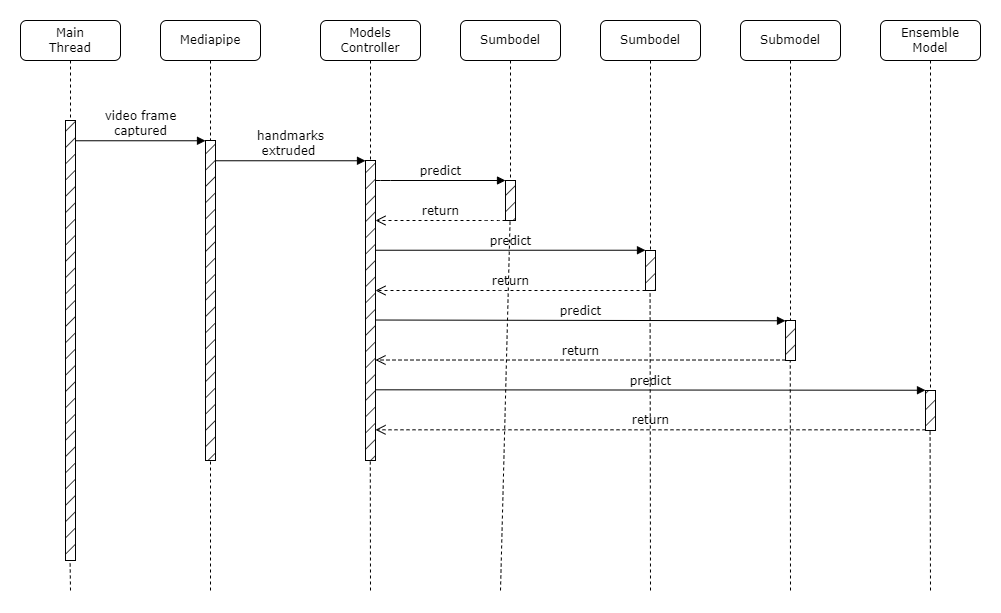

The diagram above was exported from draw.io. Its source (the exported page's mxGraphModel, read from the mxfile embedded in the PNG):
<mxGraphModel dx="1509" dy="785" grid="1" gridSize="10" guides="1" tooltips="1" connect="1" arrows="1" fold="1" page="1" pageScale="1" pageWidth="1100" pageHeight="850" background="none" math="0" shadow="0">
  <root>
    <mxCell id="0" />
    <mxCell id="1" parent="0" />
    <mxCell id="7baba1c4bc27f4b0-2" value="Mediapipe" style="shape=umlLifeline;perimeter=lifelinePerimeter;whiteSpace=wrap;html=1;container=0;collapsible=0;recursiveResize=0;outlineConnect=0;rounded=1;shadow=0;comic=0;labelBackgroundColor=none;strokeWidth=1;fontFamily=Verdana;fontSize=12;align=center;" parent="1" vertex="1">
      <mxGeometry x="240" y="80" width="100" height="120" as="geometry" />
    </mxCell>
    <mxCell id="7baba1c4bc27f4b0-3" value="Models&lt;div&gt;Controller&lt;/div&gt;" style="shape=umlLifeline;perimeter=lifelinePerimeter;whiteSpace=wrap;html=1;container=0;collapsible=0;recursiveResize=0;outlineConnect=0;rounded=1;shadow=0;comic=0;labelBackgroundColor=none;strokeWidth=1;fontFamily=Verdana;fontSize=12;align=center;" parent="1" vertex="1">
      <mxGeometry x="400" y="80" width="100" height="140" as="geometry" />
    </mxCell>
    <mxCell id="7baba1c4bc27f4b0-5" value="Sumbodel" style="shape=umlLifeline;perimeter=lifelinePerimeter;whiteSpace=wrap;html=1;container=0;collapsible=0;recursiveResize=0;outlineConnect=0;rounded=1;shadow=0;comic=0;labelBackgroundColor=none;strokeWidth=1;fontFamily=Verdana;fontSize=12;align=center;" parent="1" vertex="1">
      <mxGeometry x="680" y="80" width="100" height="230" as="geometry" />
    </mxCell>
    <mxCell id="7baba1c4bc27f4b0-6" value="Submodel" style="shape=umlLifeline;perimeter=lifelinePerimeter;whiteSpace=wrap;html=1;container=0;collapsible=0;recursiveResize=0;outlineConnect=0;rounded=1;shadow=0;comic=0;labelBackgroundColor=none;strokeWidth=1;fontFamily=Verdana;fontSize=12;align=center;" parent="1" vertex="1">
      <mxGeometry x="820" y="80" width="100" height="300" as="geometry" />
    </mxCell>
    <mxCell id="7baba1c4bc27f4b0-7" value="Ensemble&lt;div&gt;Model&lt;/div&gt;" style="shape=umlLifeline;perimeter=lifelinePerimeter;whiteSpace=wrap;html=1;container=0;collapsible=0;recursiveResize=0;outlineConnect=0;rounded=1;shadow=0;comic=0;labelBackgroundColor=none;strokeWidth=1;fontFamily=Verdana;fontSize=12;align=center;" parent="1" vertex="1">
      <mxGeometry x="960" y="80" width="100" height="370" as="geometry" />
    </mxCell>
    <mxCell id="7baba1c4bc27f4b0-8" value="Main&lt;br&gt;Thread" style="shape=umlLifeline;perimeter=lifelinePerimeter;whiteSpace=wrap;html=1;container=0;collapsible=0;recursiveResize=0;outlineConnect=0;rounded=1;shadow=0;comic=0;labelBackgroundColor=none;strokeWidth=1;fontFamily=Verdana;fontSize=12;align=center;" parent="1" vertex="1">
      <mxGeometry x="100" y="80" width="100" height="100" as="geometry" />
    </mxCell>
    <mxCell id="7baba1c4bc27f4b0-16" value="" style="html=1;points=[];perimeter=orthogonalPerimeter;rounded=0;shadow=0;comic=0;labelBackgroundColor=none;strokeWidth=1;fontFamily=Verdana;fontSize=12;align=center;fillColor=#0F0F0F;fillStyle=hatch;" parent="1" vertex="1">
      <mxGeometry x="585" y="240" width="10" height="40" as="geometry" />
    </mxCell>
    <mxCell id="7baba1c4bc27f4b0-17" value="predict" style="html=1;verticalAlign=bottom;endArrow=block;labelBackgroundColor=none;fontFamily=Verdana;fontSize=12;edgeStyle=elbowEdgeStyle;elbow=vertical;" parent="1" source="7baba1c4bc27f4b0-13" target="7baba1c4bc27f4b0-16" edge="1">
      <mxGeometry relative="1" as="geometry">
        <mxPoint x="510" y="240" as="sourcePoint" />
        <Array as="points">
          <mxPoint x="460" y="240" />
        </Array>
      </mxGeometry>
    </mxCell>
    <mxCell id="7baba1c4bc27f4b0-20" value="predict" style="html=1;verticalAlign=bottom;endArrow=block;entryX=0;entryY=0;labelBackgroundColor=none;fontFamily=Verdana;fontSize=12;edgeStyle=elbowEdgeStyle;elbow=vertical;" parent="1" source="7baba1c4bc27f4b0-13" target="7baba1c4bc27f4b0-19" edge="1">
      <mxGeometry relative="1" as="geometry">
        <mxPoint x="650" y="250" as="sourcePoint" />
      </mxGeometry>
    </mxCell>
    <mxCell id="7baba1c4bc27f4b0-11" value="video frame&lt;div&gt;captured&lt;/div&gt;" style="html=1;verticalAlign=bottom;endArrow=block;entryX=0;entryY=0;labelBackgroundColor=none;fontFamily=Verdana;fontSize=12;edgeStyle=elbowEdgeStyle;elbow=vertical;" parent="1" source="7baba1c4bc27f4b0-9" target="7baba1c4bc27f4b0-10" edge="1">
      <mxGeometry relative="1" as="geometry">
        <mxPoint x="220" y="190" as="sourcePoint" />
      </mxGeometry>
    </mxCell>
    <mxCell id="7baba1c4bc27f4b0-14" value="handmarks&lt;div&gt;extruded&amp;nbsp;&lt;/div&gt;" style="html=1;verticalAlign=bottom;endArrow=block;entryX=0;entryY=0;labelBackgroundColor=none;fontFamily=Verdana;fontSize=12;edgeStyle=elbowEdgeStyle;elbow=vertical;" parent="1" source="7baba1c4bc27f4b0-10" target="7baba1c4bc27f4b0-13" edge="1">
      <mxGeometry relative="1" as="geometry">
        <mxPoint x="370" y="220" as="sourcePoint" />
      </mxGeometry>
    </mxCell>
    <mxCell id="7baba1c4bc27f4b0-10" value="" style="html=1;points=[];perimeter=orthogonalPerimeter;rounded=0;shadow=0;comic=0;labelBackgroundColor=none;strokeWidth=1;fontFamily=Verdana;fontSize=12;align=center;fillColor=#000000;fillStyle=hatch;" parent="1" vertex="1">
      <mxGeometry x="285" y="200" width="10" height="320" as="geometry" />
    </mxCell>
    <mxCell id="7baba1c4bc27f4b0-9" value="" style="html=1;points=[];perimeter=orthogonalPerimeter;rounded=0;shadow=0;comic=0;labelBackgroundColor=none;strokeWidth=1;fontFamily=Verdana;fontSize=12;align=center;fillStyle=hatch;fillColor=#000000;" parent="1" vertex="1">
      <mxGeometry x="145" y="180" width="10" height="440" as="geometry" />
    </mxCell>
    <mxCell id="dv0zBHPjd8a-8KTi9zmg-2" value="" style="endArrow=none;dashed=1;html=1;rounded=0;" edge="1" parent="1" target="7baba1c4bc27f4b0-10">
      <mxGeometry width="50" height="50" relative="1" as="geometry">
        <mxPoint x="290" y="650" as="sourcePoint" />
        <mxPoint x="330" y="440" as="targetPoint" />
      </mxGeometry>
    </mxCell>
    <mxCell id="dv0zBHPjd8a-8KTi9zmg-3" value="" style="endArrow=none;dashed=1;html=1;rounded=0;" edge="1" parent="1">
      <mxGeometry width="50" height="50" relative="1" as="geometry">
        <mxPoint x="150" y="650" as="sourcePoint" />
        <mxPoint x="149.58" y="620" as="targetPoint" />
      </mxGeometry>
    </mxCell>
    <mxCell id="7baba1c4bc27f4b0-13" value="" style="html=1;points=[];perimeter=orthogonalPerimeter;rounded=0;shadow=0;comic=0;labelBackgroundColor=none;strokeWidth=1;fontFamily=Verdana;fontSize=12;align=center;fillColor=#0D0D0D;fillStyle=hatch;" parent="1" vertex="1">
      <mxGeometry x="445" y="220" width="10" height="300" as="geometry" />
    </mxCell>
    <mxCell id="7baba1c4bc27f4b0-21" value="return" style="html=1;verticalAlign=bottom;endArrow=open;dashed=1;endSize=8;labelBackgroundColor=none;fontFamily=Verdana;fontSize=12;edgeStyle=elbowEdgeStyle;elbow=vertical;" parent="1" edge="1">
      <mxGeometry relative="1" as="geometry">
        <mxPoint x="455" y="279.99999999999994" as="targetPoint" />
        <Array as="points">
          <mxPoint x="575" y="280" />
          <mxPoint x="685" y="290" />
        </Array>
        <mxPoint x="584.9999999999999" y="279.99999999999994" as="sourcePoint" />
      </mxGeometry>
    </mxCell>
    <mxCell id="dv0zBHPjd8a-8KTi9zmg-5" value="return" style="html=1;verticalAlign=bottom;endArrow=open;dashed=1;endSize=8;labelBackgroundColor=none;fontFamily=Verdana;fontSize=12;edgeStyle=elbowEdgeStyle;elbow=vertical;" edge="1" parent="1" source="7baba1c4bc27f4b0-19">
      <mxGeometry relative="1" as="geometry">
        <mxPoint x="455" y="350" as="targetPoint" />
        <Array as="points">
          <mxPoint x="570" y="350" />
          <mxPoint x="680" y="360" />
        </Array>
        <mxPoint x="730" y="350" as="sourcePoint" />
      </mxGeometry>
    </mxCell>
    <mxCell id="dv0zBHPjd8a-8KTi9zmg-7" value="Sumbodel" style="shape=umlLifeline;perimeter=lifelinePerimeter;whiteSpace=wrap;html=1;container=0;collapsible=0;recursiveResize=0;outlineConnect=0;rounded=1;shadow=0;comic=0;labelBackgroundColor=none;strokeWidth=1;fontFamily=Verdana;fontSize=12;align=center;" vertex="1" parent="1">
      <mxGeometry x="540" y="80" width="100" height="160" as="geometry" />
    </mxCell>
    <mxCell id="7baba1c4bc27f4b0-19" value="" style="html=1;points=[];perimeter=orthogonalPerimeter;rounded=0;shadow=0;comic=0;labelBackgroundColor=none;strokeWidth=1;fontFamily=Verdana;fontSize=12;align=center;fillColor=#0F0F0F;fillStyle=hatch;" parent="1" vertex="1">
      <mxGeometry x="725" y="310" width="10" height="40" as="geometry" />
    </mxCell>
    <mxCell id="dv0zBHPjd8a-8KTi9zmg-9" value="predict" style="html=1;verticalAlign=bottom;endArrow=block;entryX=0;entryY=0;labelBackgroundColor=none;fontFamily=Verdana;fontSize=12;edgeStyle=elbowEdgeStyle;elbow=vertical;" edge="1" parent="1" target="dv0zBHPjd8a-8KTi9zmg-11">
      <mxGeometry relative="1" as="geometry">
        <mxPoint x="455" y="379.52" as="sourcePoint" />
      </mxGeometry>
    </mxCell>
    <mxCell id="dv0zBHPjd8a-8KTi9zmg-10" value="return" style="html=1;verticalAlign=bottom;endArrow=open;dashed=1;endSize=8;labelBackgroundColor=none;fontFamily=Verdana;fontSize=12;edgeStyle=elbowEdgeStyle;elbow=vertical;" edge="1" parent="1" source="dv0zBHPjd8a-8KTi9zmg-11">
      <mxGeometry relative="1" as="geometry">
        <mxPoint x="455" y="419.52" as="targetPoint" />
        <Array as="points">
          <mxPoint x="570" y="419.52" />
          <mxPoint x="680" y="429.52" />
        </Array>
        <mxPoint x="730" y="419.52" as="sourcePoint" />
      </mxGeometry>
    </mxCell>
    <mxCell id="dv0zBHPjd8a-8KTi9zmg-13" value="predict" style="html=1;verticalAlign=bottom;endArrow=block;entryX=0;entryY=0;labelBackgroundColor=none;fontFamily=Verdana;fontSize=12;edgeStyle=elbowEdgeStyle;elbow=vertical;" edge="1" parent="1" target="dv0zBHPjd8a-8KTi9zmg-12">
      <mxGeometry relative="1" as="geometry">
        <mxPoint x="455" y="449.31" as="sourcePoint" />
      </mxGeometry>
    </mxCell>
    <mxCell id="dv0zBHPjd8a-8KTi9zmg-14" value="return" style="html=1;verticalAlign=bottom;endArrow=open;dashed=1;endSize=8;labelBackgroundColor=none;fontFamily=Verdana;fontSize=12;edgeStyle=elbowEdgeStyle;elbow=vertical;" edge="1" parent="1" source="dv0zBHPjd8a-8KTi9zmg-12">
      <mxGeometry relative="1" as="geometry">
        <mxPoint x="455" y="489.31" as="targetPoint" />
        <Array as="points">
          <mxPoint x="570" y="489.31" />
          <mxPoint x="680" y="499.31" />
        </Array>
        <mxPoint x="730" y="489.31" as="sourcePoint" />
      </mxGeometry>
    </mxCell>
    <mxCell id="dv0zBHPjd8a-8KTi9zmg-16" value="" style="endArrow=none;dashed=1;html=1;rounded=0;" edge="1" parent="1">
      <mxGeometry width="50" height="50" relative="1" as="geometry">
        <mxPoint x="450" y="650" as="sourcePoint" />
        <mxPoint x="449.78999999999996" y="520" as="targetPoint" />
      </mxGeometry>
    </mxCell>
    <mxCell id="dv0zBHPjd8a-8KTi9zmg-11" value="" style="html=1;points=[];perimeter=orthogonalPerimeter;rounded=0;shadow=0;comic=0;labelBackgroundColor=none;strokeWidth=1;fontFamily=Verdana;fontSize=12;align=center;fillColor=#0F0F0F;fillStyle=hatch;" vertex="1" parent="1">
      <mxGeometry x="865" y="380" width="10" height="40" as="geometry" />
    </mxCell>
    <mxCell id="dv0zBHPjd8a-8KTi9zmg-12" value="" style="html=1;points=[];perimeter=orthogonalPerimeter;rounded=0;shadow=0;comic=0;labelBackgroundColor=none;strokeWidth=1;fontFamily=Verdana;fontSize=12;align=center;fillColor=#0F0F0F;fillStyle=hatch;" vertex="1" parent="1">
      <mxGeometry x="1005" y="450" width="10" height="40" as="geometry" />
    </mxCell>
    <mxCell id="dv0zBHPjd8a-8KTi9zmg-17" value="" style="endArrow=none;dashed=1;html=1;rounded=0;" edge="1" parent="1">
      <mxGeometry width="50" height="50" relative="1" as="geometry">
        <mxPoint x="580" y="650" as="sourcePoint" />
        <mxPoint x="589.5799999999999" y="280" as="targetPoint" />
      </mxGeometry>
    </mxCell>
    <mxCell id="dv0zBHPjd8a-8KTi9zmg-18" value="" style="endArrow=none;dashed=1;html=1;rounded=0;" edge="1" parent="1">
      <mxGeometry width="50" height="50" relative="1" as="geometry">
        <mxPoint x="730" y="650" as="sourcePoint" />
        <mxPoint x="729.5799999999999" y="350" as="targetPoint" />
      </mxGeometry>
    </mxCell>
    <mxCell id="dv0zBHPjd8a-8KTi9zmg-19" value="" style="endArrow=none;dashed=1;html=1;rounded=0;" edge="1" parent="1">
      <mxGeometry width="50" height="50" relative="1" as="geometry">
        <mxPoint x="870" y="650" as="sourcePoint" />
        <mxPoint x="869.7599999999999" y="420" as="targetPoint" />
      </mxGeometry>
    </mxCell>
    <mxCell id="dv0zBHPjd8a-8KTi9zmg-20" value="" style="endArrow=none;dashed=1;html=1;rounded=0;" edge="1" parent="1">
      <mxGeometry width="50" height="50" relative="1" as="geometry">
        <mxPoint x="1010" y="650" as="sourcePoint" />
        <mxPoint x="1009.5799999999999" y="490" as="targetPoint" />
      </mxGeometry>
    </mxCell>
  </root>
</mxGraphModel>